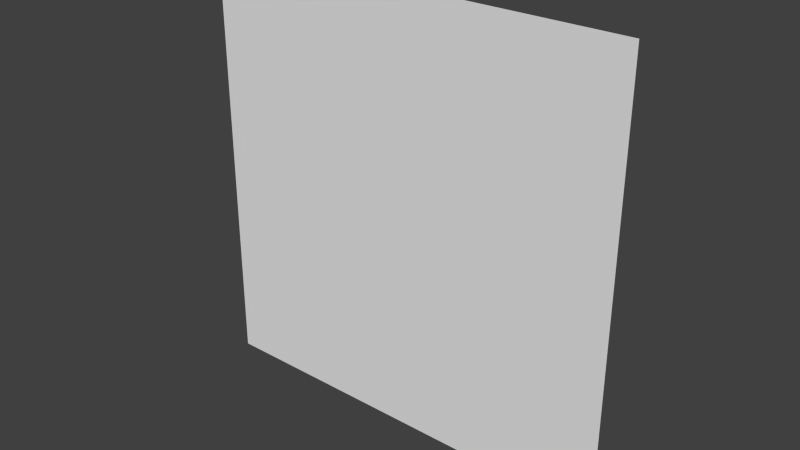 # Source: ground.blend  (saved by Blender 2.72.0; exported with 4.5.12 LTS)
import bpy
from mathutils import Matrix  # noqa: F401  (used for matrix-valued properties, if any)

bpy.ops.wm.read_factory_settings(use_empty=True)
scene = bpy.context.scene
scene.name = 'Scene'

# ---- collections
col_collection_2 = bpy.data.collections.new('Collection 2'); scene.collection.children.link(col_collection_2)

# ---- world
world_world = bpy.data.worlds.new('World'); scene.world = world_world
world_world.color = (0.05088, 0.05088, 0.05088)
world_world.use_sun_shadow = False
world_world.sun_shadow_jitter_overblur = 0.0
world_world.cycles.sampling_method = 'MANUAL'
world_world.cycles.sample_map_resolution = 256

# ---- meshes
me_plane = bpy.data.meshes.new('Plane')
me_plane.from_pydata([(-20.0, 8.742e-07, 20.0), (20.0, 8.742e-07, 20.0), (-20.0, -8.742e-07, -20.0), (20.0, -8.742e-07, -20.0)], [], [(0, 1, 3, 2)])
_uv = me_plane.uv_layers.new(name='UVMap')
_uv.uv.foreach_set('vector', [0.1677, 0.9943, 0.1677, 0.8399, 0.3221, 0.8399, 0.3221, 0.9943])
me_plane.use_remesh_preserve_volume = False
me_plane.use_remesh_preserve_attributes = False
me_plane.use_mirror_vertex_groups = False
me_plane.update()

# ---- objects
ob_plane = bpy.data.objects.new('Plane', me_plane)

# ---- transforms, parenting, visibility, modifiers, constraints
ob_plane.location = (0.0, 0.0, 0.0)
ob_plane.lineart.crease_threshold = 0.0

# ---- collection membership
col_collection_2.objects.link(ob_plane)

# ---- scene / render settings (as saved in the file)
scene.frame_start = 1; scene.frame_end = 250; scene.frame_set(2)
scene.render.engine = 'BLENDER_EEVEE_NEXT'
scene.render.resolution_percentage = 50
scene.render.dither_intensity = 0.0
scene.cycles.use_denoising = False
scene.cycles.samples = 10
scene.cycles.sampling_pattern = 'TABULATED_SOBOL'
scene.cycles.light_sampling_threshold = 0.0
scene.cycles.use_adaptive_sampling = False
scene.cycles.use_light_tree = False
scene.cycles.blur_glossy = 0.0
scene.cycles.pixel_filter_type = 'GAUSSIAN'
scene.cycles.sample_clamp_indirect = 0.0
scene.view_settings.view_transform = 'Standard'
bpy.context.view_layer.update()

# ---- added for rendering (the .blend has no active camera and no usable light): camera, sun
cam_auto = bpy.data.cameras.new('AutoCamera')
cam_auto.lens = 50.0
cam_auto.sensor_width = 36.0
cam_auto.clip_end = 1000.0
ob_auto_camera = bpy.data.objects.new('AutoCamera', cam_auto)
scene.collection.objects.link(ob_auto_camera)
ob_auto_camera.location = (52.3386, -62.8063, 41.8709)
ob_auto_camera.rotation_euler = (1.09748, -7.21219e-08, 0.694738)
scene.camera = ob_auto_camera
light_auto_sun = bpy.data.lights.new('AutoSun', 'SUN')
light_auto_sun.energy = 3.0
light_auto_sun.angle = 0.0523599
ob_auto_sun = bpy.data.objects.new('AutoSun', light_auto_sun)
scene.collection.objects.link(ob_auto_sun)
ob_auto_sun.rotation_euler = (0.872665, 0.174533, 0.523599)
bpy.context.view_layer.update()
